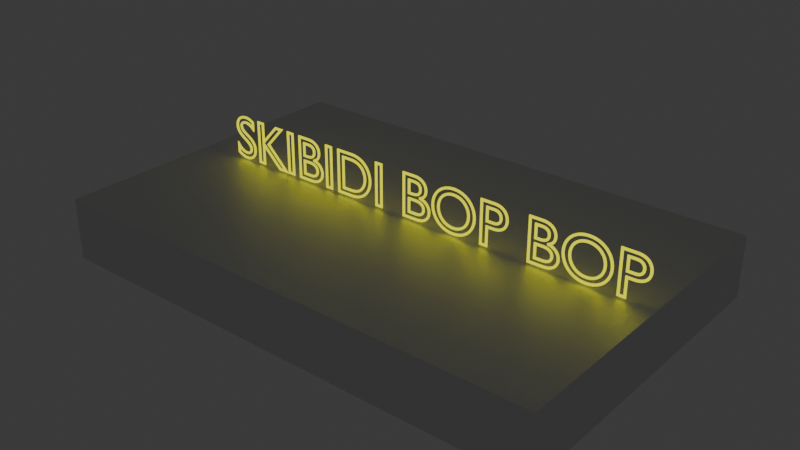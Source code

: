 # Source: neon.blend  (saved by Blender 4.0.36; exported with 4.5.12 LTS)
import bpy
from mathutils import Matrix  # noqa: F401  (used for matrix-valued properties, if any)

bpy.ops.wm.read_factory_settings(use_empty=True)
scene = bpy.context.scene
scene.name = 'Scene'

# ---- collections
col_collection = bpy.data.collections.new('Collection'); scene.collection.children.link(col_collection)

# ---- materials (node trees are filled in below, after node groups)
mat_material_004 = bpy.data.materials.new('Material.004')
mat_material_004.use_transparent_shadow = False
mat_material_003 = bpy.data.materials.new('Material.003')
mat_material_003.use_transparent_shadow = False

# ---- material node trees
mat_material_004.use_nodes = True; mat_material_004.node_tree.nodes.clear()
_N = mat_material_004.node_tree.nodes; _L = mat_material_004.node_tree.links
n0 = _N.new('ShaderNodeBsdfPrincipled'); n0.name = 'Principled BSDF'; n0.location = (10, 300)
n0.inputs[1].default_value = 0.5748
n0.inputs[3].default_value = 1.45
n1 = _N.new('ShaderNodeOutputMaterial'); n1.name = 'Material Output'; n1.location = (300, 300)
_L.new(n0.outputs[0], n1.inputs[0])
n1.is_active_output = True
mat_material_003.use_nodes = True; mat_material_003.node_tree.nodes.clear()
_N = mat_material_003.node_tree.nodes; _L = mat_material_003.node_tree.links
n0 = _N.new('ShaderNodeOutputMaterial'); n0.name = 'Material Output'; n0.location = (300, 300)
n1 = _N.new('ShaderNodeEmission'); n1.name = 'Emission'; n1.location = (10, 300)
n1.inputs[0].default_value = (1.0, 0.9903, 0.0, 1.0)
_L.new(n1.outputs[0], n0.inputs[0])
n0.is_active_output = True

# ---- world
world_world = bpy.data.worlds.new('World'); scene.world = world_world
world_world.use_nodes = True; world_world.node_tree.nodes.clear()
_N = world_world.node_tree.nodes; _L = world_world.node_tree.links
n0 = _N.new('ShaderNodeOutputWorld'); n0.name = 'World Output'; n0.location = (300, 300)
n1 = _N.new('ShaderNodeBackground'); n1.name = 'Background'; n1.location = (10, 300)
n1.inputs[0].default_value = (0.05088, 0.05088, 0.05088, 1.0)
_L.new(n1.outputs[0], n0.inputs[0])
n0.is_active_output = True
world_world.color = (0.05088, 0.05088, 0.05088)
world_world.use_sun_shadow = False
world_world.sun_shadow_jitter_overblur = 0.0

# ---- meshes
me_cube_002 = bpy.data.meshes.new('Cube.002')
me_cube_002.from_pydata([(-1.0, -1.0, -1.0), (-1.0, -1.0, 1.0), (-1.0, 1.0, -1.0), (-1.0, 1.0, 1.0), (1.0, -1.0, -1.0), (1.0, -1.0, 1.0), (1.0, 1.0, -1.0), (1.0, 1.0, 1.0)], [], [(0, 1, 3, 2), (2, 3, 7, 6), (6, 7, 5, 4), (4, 5, 1, 0), (2, 6, 4, 0), (7, 3, 1, 5)])
_uv = me_cube_002.uv_layers.new(name='UVMap')
_uv.uv.foreach_set('vector', [0.375, 0.0, 0.625, 0.0, 0.625, 0.25, 0.375, 0.25, 0.375, 0.25, 0.625, 0.25, 0.625, 0.5, 0.375, 0.5, 0.375, 0.5, 0.625, 0.5, 0.625, 0.75, 0.375, 0.75, 0.375, 0.75, 0.625, 0.75, 0.625, 1.0, 0.375, 1.0, 0.125, 0.5, 0.375, 0.5, 0.375, 0.75, 0.125, 0.75, 0.625, 0.5, 0.875, 0.5, 0.875, 0.75, 0.625, 0.75])
me_cube_002.materials.append(mat_material_004)
me_cube_002.update()

# ---- curves / text
txt_text_001 = bpy.data.curves.new('Text.001', 'FONT')
txt_text_001.dimensions = '2D'
txt_text_001.body = 'SKIBIDI BOP BOP'
txt_text_001.materials.append(mat_material_003)
txt_text_001.bevel_depth = 0.02
txt_text_001.fill_mode = 'NONE'
txt_text_001.offset_x = -3.777
txt_text_001.offset_y = -0.341

# ---- objects
ob_cube = bpy.data.objects.new('Cube', me_cube_002)
ob_text = bpy.data.objects.new('Text', txt_text_001)

# ---- transforms, parenting, visibility, modifiers, constraints
ob_cube.location = (0.0, 0.0, 0.06592)
ob_cube.scale = (4.165, 2.697, 0.505)
ob_text.location = (0.3192, -1.491e-08, 0.9667)
ob_text.rotation_euler = (1.571, -0.0, 0.0)

# ---- collection membership
col_collection.objects.link(ob_cube)
col_collection.objects.link(ob_text)

# ---- scene / render settings (as saved in the file)
scene.frame_start = 1; scene.frame_end = 250; scene.frame_set(1)
scene.render.engine = 'BLENDER_EEVEE_NEXT'
scene.cycles.sampling_pattern = 'TABULATED_SOBOL'
scene.eevee.use_gtao = True
scene.eevee.use_raytracing = True
bpy.context.view_layer.update()

# ---- added for rendering (the .blend has no active camera): camera
cam_auto = bpy.data.cameras.new('AutoCamera')
cam_auto.lens = 50.0
cam_auto.sensor_width = 36.0
cam_auto.clip_end = 1000.0
ob_auto_camera = bpy.data.objects.new('AutoCamera', cam_auto)
scene.collection.objects.link(ob_auto_camera)
ob_auto_camera.location = (9.32437, -11.1892, 7.89833)
ob_auto_camera.rotation_euler = (1.09748, -7.21219e-08, 0.694738)
scene.camera = ob_auto_camera
bpy.context.view_layer.update()
